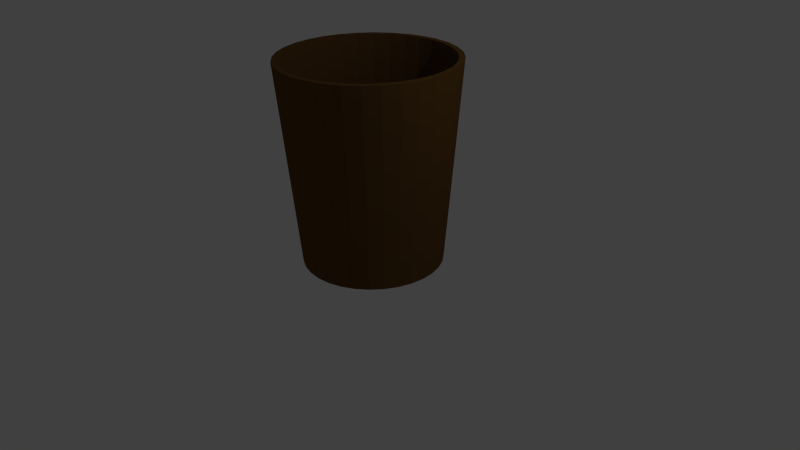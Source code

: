 # Source: mug.blend  (saved by Blender 2.72.0; exported with 4.5.12 LTS)
import bpy
from mathutils import Matrix  # noqa: F401  (used for matrix-valued properties, if any)

bpy.ops.wm.read_factory_settings(use_empty=True)
scene = bpy.context.scene
scene.name = 'Scene'

# ---- collections
col_collection_1 = bpy.data.collections.new('Collection 1'); scene.collection.children.link(col_collection_1)

# ---- materials (node trees are filled in below, after node groups)
mat_material_001 = bpy.data.materials.new('Material.001')
mat_material_001.alpha_threshold = 0.0
mat_material_001.use_transparent_shadow = False
mat_material_001.diffuse_color = (0.1329, 0.06631, 0.0186, 1.0)
mat_material_001.roughness = 0.5

# ---- material node trees

# ---- world
world_world = bpy.data.worlds.new('World'); scene.world = world_world
world_world.color = (0.05088, 0.05088, 0.05088)
world_world.use_sun_shadow = False
world_world.sun_shadow_jitter_overblur = 0.0
world_world.cycles.sampling_method = 'MANUAL'
world_world.cycles.sample_map_resolution = 256

# ---- cameras
cam_camera = bpy.data.cameras.new('Camera')
cam_camera.clip_end = 100.0
cam_camera.lens = 35.0
cam_camera.sensor_width = 32.0
cam_camera.sensor_height = 18.0
cam_camera.ortho_scale = 7.314
cam_camera.dof.focus_distance = 0.0
cam_camera.dof.aperture_fstop = 128.0

# ---- lights
light_lamp = bpy.data.lights.new('Lamp', 'POINT')
light_lamp.transmission_factor = 0.0
light_lamp.cutoff_distance = 30.0
light_lamp.energy = 100.0
light_lamp.shadow_buffer_clip_start = 1.001
light_lamp.shadow_soft_size = 0.1
light_lamp.shadow_maximum_resolution = 0.006
light_lamp.use_absolute_resolution = True
light_lamp.cycles.use_multiple_importance_sampling = False

# ---- meshes
me_circle = bpy.data.meshes.new('Circle')
me_circle.from_pydata([(1.842e-07, 1.5, 3.7), (-0.2926, 1.471, 3.7), (-0.574, 1.386, 3.7), (-0.8334, 1.247, 3.7), (-1.061, 1.061, 3.7), (-1.247, 0.8334, 3.7), (-1.386, 0.574, 3.7), (-1.471, 0.2926, 3.7), (-1.5, -3.124e-07, 3.7), (-1.471, -0.2926, 3.7), (-1.386, -0.574, 3.7), (-1.247, -0.8334, 3.7), (-1.061, -1.061, 3.7), (-0.8334, -1.247, 3.7), (-0.574, -1.386, 3.7), (-0.2926, -1.471, 3.7), (6.729e-07, -1.5, 3.7), (0.2926, -1.471, 3.7), (0.574, -1.386, 3.7), (0.8334, -1.247, 3.7), (1.061, -1.061, 3.7), (1.247, -0.8334, 3.7), (1.386, -0.574, 3.7), (1.471, -0.2926, 3.7), (1.5, 1.023e-06, 3.7), (1.471, 0.2926, 3.7), (1.386, 0.574, 3.7), (1.247, 0.8334, 3.7), (1.061, 1.061, 3.7), (0.8334, 1.247, 3.7), (0.574, 1.386, 3.7), (0.2926, 1.471, 3.7), (1.477e-07, 1.2, 0.2), (-0.2341, 1.177, 0.2), (-0.4592, 1.109, 0.2), (-0.6667, 0.9978, 0.2), (-0.8485, 0.8485, 0.2), (-0.9978, 0.6667, 0.2), (-1.109, 0.4592, 0.2), (-1.177, 0.2341, 0.2), (-1.2, -2.469e-07, 0.2), (-1.177, -0.2341, 0.2), (-1.109, -0.4592, 0.2), (-0.9978, -0.6667, 0.2), (-0.8485, -0.8485, 0.2), (-0.6667, -0.9978, 0.2), (-0.4592, -1.109, 0.2), (-0.2341, -1.177, 0.2), (5.387e-07, -1.2, 0.2), (0.2341, -1.177, 0.2), (0.4592, -1.109, 0.2), (0.6667, -0.9978, 0.2), (0.8485, -0.8485, 0.2), (0.9978, -0.6667, 0.2), (1.109, -0.4592, 0.2), (1.177, -0.2341, 0.2), (1.2, 8.212e-07, 0.2), (1.177, 0.2341, 0.2), (1.109, 0.4592, 0.2), (0.9978, 0.6667, 0.2), (0.8485, 0.8485, 0.2), (0.6667, 0.9978, 0.2), (0.4592, 1.109, 0.2), (0.2341, 1.177, 0.2), (1.953e-07, 1.606, 3.7), (-0.3133, 1.575, 3.7), (-0.6145, 1.483, 3.7), (-0.8921, 1.335, 3.7), (-1.135, 1.135, 3.7), (-1.335, 0.8921, 3.7), (-1.483, 0.6145, 3.7), (-1.575, 0.3133, 3.7), (-1.606, -3.357e-07, 3.7), (-1.575, -0.3133, 3.7), (-1.483, -0.6145, 3.7), (-1.335, -0.8921, 3.7), (-1.135, -1.135, 3.7), (-0.8921, -1.335, 3.7), (-0.6145, -1.483, 3.7), (-0.3133, -1.575, 3.7), (7.185e-07, -1.606, 3.7), (0.3133, -1.575, 3.7), (0.6145, -1.483, 3.7), (0.8921, -1.335, 3.7), (1.135, -1.135, 3.7), (1.335, -0.8921, 3.7), (1.483, -0.6145, 3.7), (1.575, -0.3133, 3.7), (1.606, 1.094e-06, 3.7), (1.575, 0.3133, 3.7), (1.483, 0.6145, 3.7), (1.335, 0.8921, 3.7), (1.135, 1.135, 3.7), (0.8921, 1.335, 3.7), (0.6145, 1.483, 3.7), (0.3133, 1.575, 3.7), (1.562e-07, 1.285, -9.537e-07), (-0.2506, 1.26, -9.537e-07), (-0.4916, 1.187, -9.537e-07), (-0.7137, 1.068, -9.537e-07), (-0.9083, 0.9083, -9.537e-07), (-1.068, 0.7137, -9.537e-07), (-1.187, 0.4916, -9.537e-07), (-1.26, 0.2506, -9.537e-07), (-1.285, -2.656e-07, -9.537e-07), (-1.26, -0.2506, -9.537e-07), (-1.187, -0.4916, -9.537e-07), (-1.068, -0.7137, -9.537e-07), (-0.9083, -0.9083, -9.537e-07), (-0.7137, -1.068, -9.537e-07), (-0.4916, -1.187, -9.537e-07), (-0.2506, -1.26, -9.537e-07), (5.748e-07, -1.285, -9.537e-07), (0.2506, -1.26, -9.537e-07), (0.4916, -1.187, -9.537e-07), (0.7137, -1.068, -9.537e-07), (0.9083, -0.9083, -9.537e-07), (1.068, -0.7137, -9.537e-07), (1.187, -0.4916, -9.537e-07), (1.26, -0.2506, -9.537e-07), (1.285, 8.778e-07, -9.537e-07), (1.26, 0.2506, -9.537e-07), (1.187, 0.4916, -9.537e-07), (1.068, 0.7137, -9.537e-07), (0.9083, 0.9083, -9.537e-07), (0.7137, 1.068, -9.537e-07), (0.4916, 1.187, -9.537e-07), (0.2506, 1.26, -9.537e-07)], [], [(26, 27, 59, 58), (4, 5, 37, 36), (15, 16, 48, 47), (24, 25, 57, 56), (2, 3, 35, 34), (13, 14, 46, 45), (22, 23, 55, 54), (0, 1, 33, 32), (11, 12, 44, 43), (31, 0, 32, 63), (20, 21, 53, 52), (9, 10, 42, 41), (29, 30, 62, 61), (18, 19, 51, 50), (7, 8, 40, 39), (27, 28, 60, 59), (16, 17, 49, 48), (5, 6, 38, 37), (25, 26, 58, 57), (3, 4, 36, 35), (14, 15, 47, 46), (23, 24, 56, 55), (1, 2, 34, 33), (12, 13, 45, 44), (21, 22, 54, 53), (10, 11, 43, 42), (30, 31, 63, 62), (19, 20, 52, 51), (8, 9, 41, 40), (28, 29, 61, 60), (17, 18, 50, 49), (6, 7, 39, 38), (33, 34, 35, 36, 37, 38, 39, 40, 41, 42, 43, 44, 45, 46, 47, 48, 49, 50, 51, 52, 53, 54, 55, 56, 57, 58, 59, 60, 61, 62, 63, 32), (90, 122, 123, 91), (68, 100, 101, 69), (79, 111, 112, 80), (88, 120, 121, 89), (66, 98, 99, 67), (77, 109, 110, 78), (86, 118, 119, 87), (64, 96, 97, 65), (75, 107, 108, 76), (95, 127, 96, 64), (84, 116, 117, 85), (73, 105, 106, 74), (93, 125, 126, 94), (82, 114, 115, 83), (71, 103, 104, 72), (91, 123, 124, 92), (80, 112, 113, 81), (69, 101, 102, 70), (89, 121, 122, 90), (67, 99, 100, 68), (78, 110, 111, 79), (87, 119, 120, 88), (65, 97, 98, 66), (76, 108, 109, 77), (85, 117, 118, 86), (74, 106, 107, 75), (94, 126, 127, 95), (83, 115, 116, 84), (72, 104, 105, 73), (92, 124, 125, 93), (81, 113, 114, 82), (70, 102, 103, 71), (97, 96, 127, 126, 125, 124, 123, 122, 121, 120, 119, 118, 117, 116, 115, 114, 113, 112, 111, 110, 109, 108, 107, 106, 105, 104, 103, 102, 101, 100, 99, 98), (27, 91, 92, 28), (16, 80, 81, 17), (5, 69, 70, 6), (25, 89, 90, 26), (3, 67, 68, 4), (14, 78, 79, 15), (23, 87, 88, 24), (1, 65, 66, 2), (12, 76, 77, 13), (21, 85, 86, 22), (10, 74, 75, 11), (30, 94, 95, 31), (19, 83, 84, 20), (8, 72, 73, 9), (28, 92, 93, 29), (17, 81, 82, 18), (6, 70, 71, 7), (26, 90, 91, 27), (4, 68, 69, 5), (15, 79, 80, 16), (24, 88, 89, 25), (2, 66, 67, 3), (13, 77, 78, 14), (22, 86, 87, 23), (0, 64, 65, 1), (11, 75, 76, 12), (31, 95, 64, 0), (20, 84, 85, 21), (9, 73, 74, 10), (29, 93, 94, 30), (18, 82, 83, 19), (7, 71, 72, 8)])
me_circle.materials.append(mat_material_001)
me_circle.use_remesh_preserve_volume = False
me_circle.use_remesh_preserve_attributes = False
me_circle.use_mirror_vertex_groups = False
me_circle.update()

# ---- objects
ob_circle = bpy.data.objects.new('Circle', me_circle)
ob_lamp = bpy.data.objects.new('Lamp', light_lamp)
ob_camera = bpy.data.objects.new('Camera', cam_camera)

# ---- transforms, parenting, visibility, modifiers, constraints
ob_circle.location = (0.0, 0.0, 0.0)
ob_circle.scale = (0.7, 0.7, 0.7)
ob_circle.lineart.crease_threshold = 0.0
ob_lamp.location = (4.076, 1.005, 5.904)
ob_lamp.rotation_euler = (0.6503, 0.05522, 1.866)
ob_lamp.lock_rotations_4d = False
ob_lamp.empty_display_type = 'ARROWS'
ob_lamp.color = (0.0, 0.0, 0.0, 0.0)
ob_lamp.lineart.crease_threshold = 0.0
ob_camera.location = (7.481, -6.508, 5.344)
ob_camera.rotation_euler = (1.109, 0.01082, 0.8149)
ob_camera.lock_rotations_4d = False
ob_camera.empty_display_type = 'ARROWS'
ob_camera.color = (0.0, 0.0, 0.0, 0.0)
ob_camera.display_type = 'WIRE'
ob_camera.lineart.crease_threshold = 0.0

# ---- collection membership
col_collection_1.objects.link(ob_circle)
col_collection_1.objects.link(ob_lamp)
col_collection_1.objects.link(ob_camera)

# ---- scene / render settings (as saved in the file)
scene.camera = ob_camera
scene.frame_start = 1; scene.frame_end = 250; scene.frame_set(1)
scene.render.engine = 'BLENDER_EEVEE_NEXT'
scene.render.resolution_percentage = 50
scene.render.dither_intensity = 0.0
scene.cycles.use_denoising = False
scene.cycles.samples = 10
scene.cycles.sampling_pattern = 'TABULATED_SOBOL'
scene.cycles.light_sampling_threshold = 0.0
scene.cycles.use_adaptive_sampling = False
scene.cycles.use_light_tree = False
scene.cycles.blur_glossy = 0.0
scene.cycles.pixel_filter_type = 'GAUSSIAN'
scene.cycles.sample_clamp_indirect = 0.0
scene.view_settings.view_transform = 'Standard'
bpy.context.view_layer.update()
